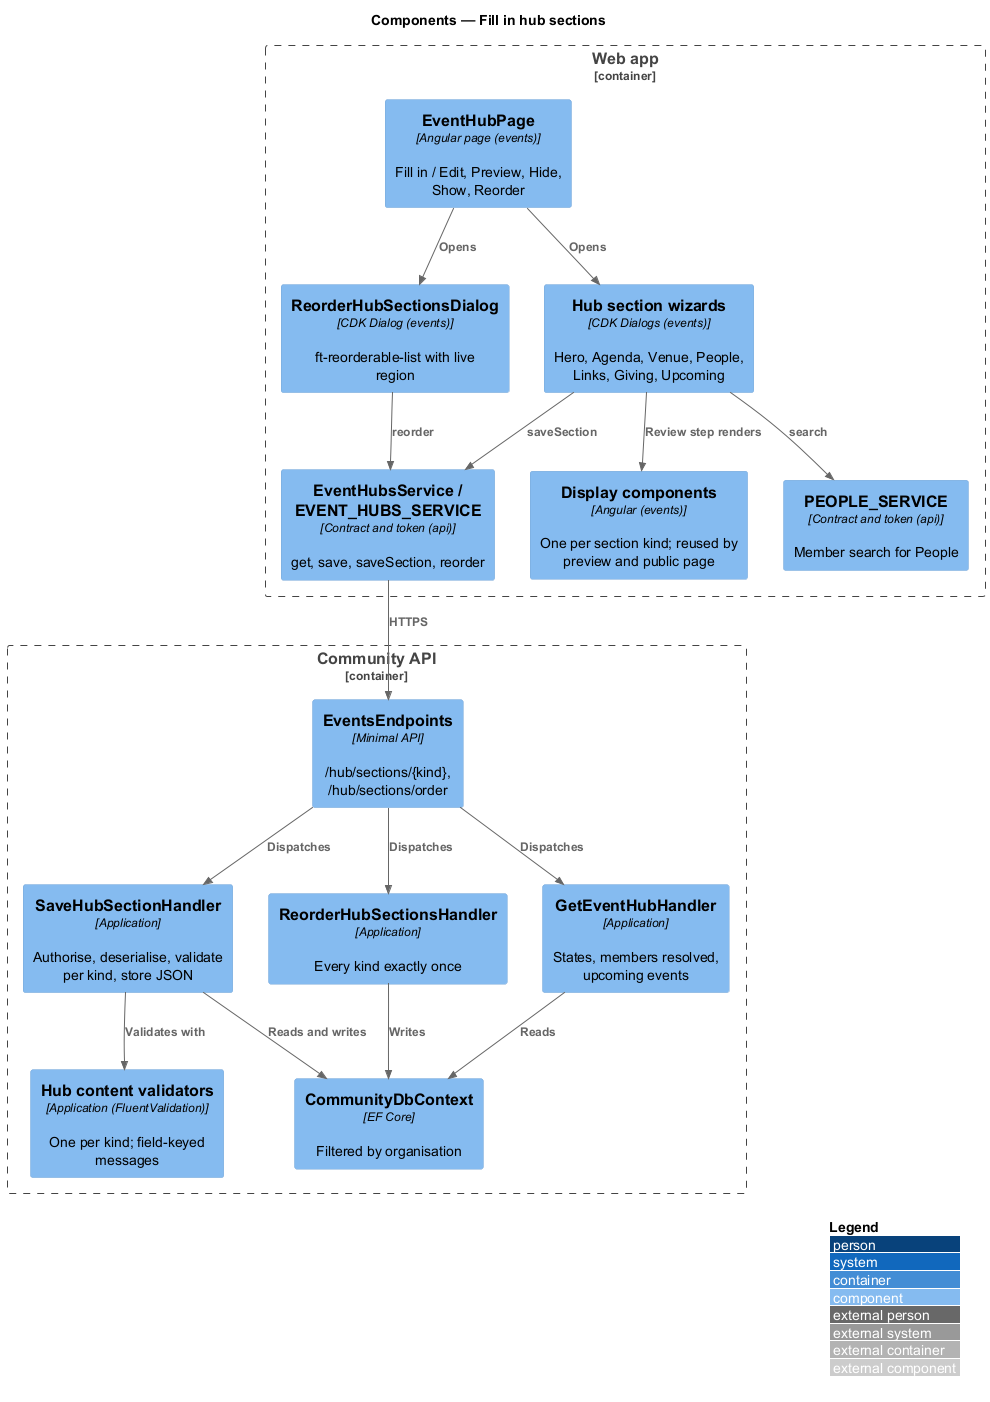

The diagram above was rendered by PlantUML. Its source (embedded in the PNG):
@startuml
!include <C4/C4_Component>
LAYOUT_WITH_LEGEND()
title Components — Fill in hub sections
Container_Boundary(spa, "Web app") {
  Component(home, "EventHubPage", "Angular page (events)", "Fill in / Edit, Preview, Hide, Show, Reorder")
  Component(wiz, "Hub section wizards", "CDK Dialogs (events)", "Hero, Agenda, Venue, People, Links, Giving, Upcoming")
  Component(disp, "Display components", "Angular (events)", "One per section kind; reused by preview and public page")
  Component(reorder, "ReorderHubSectionsDialog", "CDK Dialog (events)", "ft-reorderable-list with live region")
  Component(svc, "EventHubsService / EVENT_HUBS_SERVICE", "Contract and token (api)", "get, save, saveSection, reorder")
  Component(people, "PEOPLE_SERVICE", "Contract and token (api)", "Member search for People")
}
Container_Boundary(api, "Community API") {
  Component(ep, "EventsEndpoints", "Minimal API", "/hub/sections/{kind}, /hub/sections/order")
  Component(save, "SaveHubSectionHandler", "Application", "Authorise, deserialise, validate per kind, store JSON")
  Component(val, "Hub content validators", "Application (FluentValidation)", "One per kind; field-keyed messages")
  Component(ord, "ReorderHubSectionsHandler", "Application", "Every kind exactly once")
  Component(get, "GetEventHubHandler", "Application", "States, members resolved, upcoming events")
  Component(ctx, "CommunityDbContext", "EF Core", "Filtered by organisation")
}
Rel(home, wiz, "Opens")
Rel(home, reorder, "Opens")
Rel(wiz, disp, "Review step renders")
Rel(wiz, svc, "saveSection")
Rel(wiz, people, "search")
Rel(reorder, svc, "reorder")
Rel(svc, ep, "HTTPS")
Rel(ep, save, "Dispatches")
Rel(ep, ord, "Dispatches")
Rel(ep, get, "Dispatches")
Rel(save, val, "Validates with")
Rel(save, ctx, "Reads and writes")
Rel(ord, ctx, "Writes")
Rel(get, ctx, "Reads")
@enduml